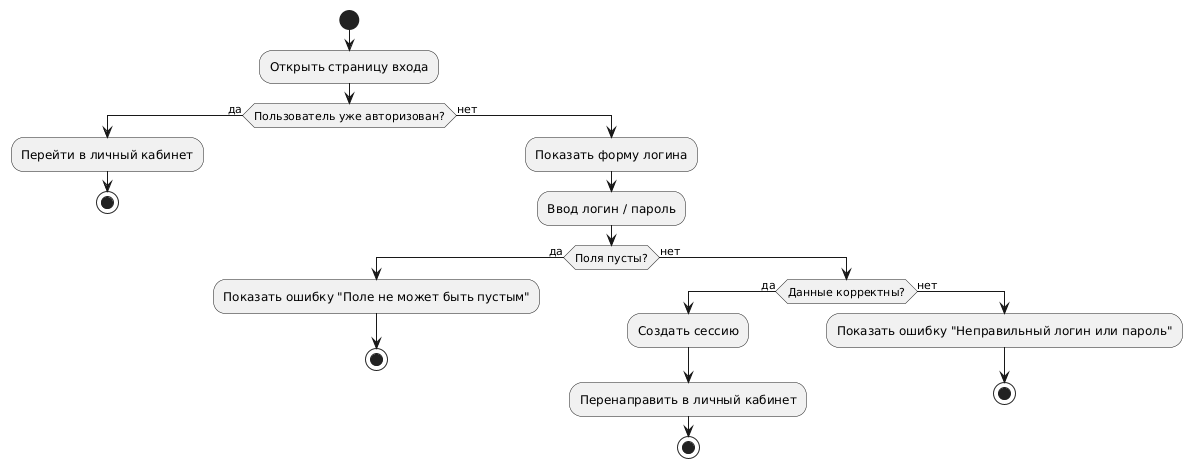

The diagram above was rendered by PlantUML. Its source (embedded in the PNG):
@startuml
|User|
start

:Открыть страницу входа;
if (Пользователь уже авторизован?) then (да)
  :Перейти в личный кабинет;
  stop
else (нет)
  :Показать форму логина;
  :Ввод логин / пароль;
  if (Поля пусты?) then (да)
    :Показать ошибку "Поле не может быть пустым";
    stop
  else (нет)
    if (Данные корректны?) then (да)
      :Создать сессию;
      :Перенаправить в личный кабинет;
      stop
    else (нет)
      :Показать ошибку "Неправильный логин или пароль";
      stop
    endif
  endif
endif
@enduml